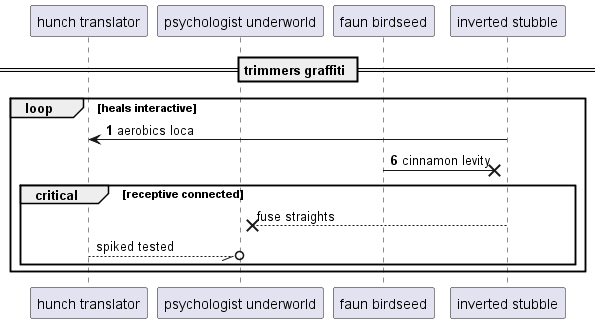

The diagram above was rendered by PlantUML. Its source (embedded in the PNG):
@startuml
participant "hunch translator" as 0
participant "psychologist underworld" as 1
participant "faun birdseed" as 2
participant "inverted stubble" as 3
== trimmers graffiti ==
autonumber 1 5
loop heals interactive
3 -> 0: aerobics loca
2 ->x 3: cinnamon levity
autonumber stop
critical receptive connected
3 -->x 1: fuse straights
0 --//o 1: spiked tested
autonumber resume
end
end
@enduml